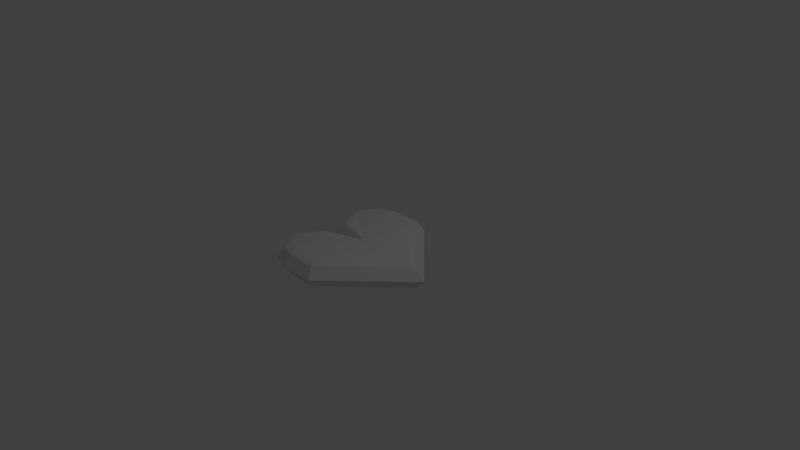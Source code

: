 # Source: Heart.blend  (saved by Blender 2.78.0; exported with 4.5.12 LTS)
import bpy
from mathutils import Matrix  # noqa: F401  (used for matrix-valued properties, if any)

bpy.ops.wm.read_factory_settings(use_empty=True)
scene = bpy.context.scene
scene.name = 'Scene'

# ---- collections
col_collection_1 = bpy.data.collections.new('Collection 1'); scene.collection.children.link(col_collection_1)

# ---- materials (node trees are filled in below, after node groups)
mat_material = bpy.data.materials.new('Material')
mat_material.alpha_threshold = 0.0
mat_material.use_transparent_shadow = False
mat_material.roughness = 0.5
mat_material.line_color = (0.0, 0.0, 0.0, 1.0)

# ---- material node trees

# ---- world
world_world = bpy.data.worlds.new('World'); scene.world = world_world
world_world.color = (0.05088, 0.05088, 0.05088)
world_world.use_sun_shadow = False
world_world.sun_shadow_jitter_overblur = 0.0
world_world.cycles.sampling_method = 'MANUAL'

# ---- cameras
cam_camera = bpy.data.cameras.new('Camera')
cam_camera.clip_end = 100.0
cam_camera.lens = 35.0
cam_camera.sensor_width = 32.0
cam_camera.sensor_height = 18.0
cam_camera.ortho_scale = 7.314
cam_camera.dof.focus_distance = 0.0
cam_camera.dof.aperture_fstop = 128.0

# ---- lights
light_lamp = bpy.data.lights.new('Lamp', 'POINT')
light_lamp.transmission_factor = 0.0
light_lamp.cutoff_distance = 30.0
light_lamp.energy = 100.0
light_lamp.shadow_buffer_clip_start = 1.001
light_lamp.shadow_soft_size = 0.1
light_lamp.shadow_maximum_resolution = 0.006
light_lamp.use_absolute_resolution = True

# ---- meshes
me_cube = bpy.data.meshes.new('Cube')
me_cube.from_pydata([(-0.5, 0.0, 0.0007708), (-0.04142, 0.9, 0.1417), (-0.4813, 0.9, 0.1417), (-0.04142, -0.9, 0.1417), (0.4293, -0.4293, 0.1417), (-0.6379, 0.7679, 0.1649), (-0.8831, 0.4988, 0.1417), (-0.4813, -0.9, 0.1417), (0.4293, 0.4293, 0.1417), (0.8586, 0.0, 0.1417), (-0.6394, 0.2178, 0.1649), (-0.6394, -0.2178, 0.1649), (-0.8831, -0.4988, 0.1417), (-0.5, 0.5, 0.1943), (-0.5, -0.5, 0.1943), (0.0, 0.5, 0.1943), (0.0, -0.5, 0.1943), (0.0, 0.0, 0.1649), (0.5, 0.0, 0.1649), (-0.6379, -0.7679, 0.1649), (-0.1639, 0.0, 0.1417), (0.0, -1.0, 0.0007708), (-0.75, 0.903, 0.0007708), (-1.0, 0.5, 0.0007708), (-0.75, 0.07791, 0.0007708), (-1.0, -0.5, 0.0007708), (-0.75, -0.903, 0.0007708), (-0.06895, 0.8335, 0.1649), (-0.4688, 0.8335, 0.1649), (-0.06895, -0.8335, 0.1649), (0.3823, -0.3823, 0.1649), (-0.6826, 0.8218, 0.1417), (-0.8054, 0.498, 0.1649), (-0.4688, -0.8335, 0.1649), (0.3823, 0.3823, 0.1649), (0.7646, 0.0, 0.1649), (-0.6835, 0.1619, 0.1417), (-0.6835, -0.1619, 0.1417), (-0.8054, -0.498, 0.1649), (-0.6826, -0.8218, 0.1417), (-0.1176, 0.0, 0.1649), (-0.5, 0.0, -0.0007708), (-0.04142, 0.9, -0.1417), (-0.4813, 0.9, -0.1417), (-0.04142, -0.9, -0.1417), (0.4293, -0.4293, -0.1417), (-0.6379, 0.7679, -0.1649), (-0.8831, 0.4988, -0.1417), (-0.4813, -0.9, -0.1417), (0.4293, 0.4293, -0.1417), (0.8586, 0.0, -0.1417), (-0.6394, 0.2178, -0.1649), (-0.6394, -0.2178, -0.1649), (-0.8831, -0.4988, -0.1417), (-0.5, 0.5, -0.1943), (-0.5, -0.5, -0.1943), (-0.5, 0.0, 0.0), (0.0, 0.5, -0.1943), (0.0, -0.5, -0.1943), (0.0, 0.0, -0.1649), (0.5, 0.0, -0.1649), (-0.6379, -0.7679, -0.1649), (0.0, 1.0, 0.0), (-0.5, 1.0, 0.0), (0.0, -1.0, 0.0), (0.5, -0.5, 0.0), (-0.75, 0.903, 0.0), (-1.0, 0.5, 0.0), (-0.5, -1.0, 0.0), (0.5, 0.5, 0.0), (1.0, 0.0, 0.0), (-0.75, 0.07791, 0.0), (-0.75, -0.07791, 0.0), (-1.0, -0.5, 0.0), (-0.75, -0.903, 0.0), (-0.1639, 0.0, -0.1417), (0.0, -1.0, -0.0007708), (-0.75, 0.903, -0.0007708), (-1.0, 0.5, -0.0007708), (-0.75, 0.07791, -0.0007708), (-1.0, -0.5, -0.0007708), (-0.75, -0.903, -0.0007708), (-0.06895, 0.8335, -0.1649), (-0.4688, 0.8335, -0.1649), (-0.06895, -0.8335, -0.1649), (0.3823, -0.3823, -0.1649), (-0.6826, 0.8218, -0.1417), (-0.8054, 0.498, -0.1649), (-0.4688, -0.8335, -0.1649), (0.3823, 0.3823, -0.1649), (0.7646, 0.0, -0.1649), (-0.6835, 0.1619, -0.1417), (-0.6835, -0.1619, -0.1417), (-0.8054, -0.498, -0.1649), (-0.6826, -0.8218, -0.1417), (-0.1176, 0.0, -0.1649)], [], [(13, 15, 27, 28), (30, 16, 29), (32, 10, 40, 13), (14, 38, 19, 33), (40, 11, 38, 14), (33, 29, 16, 14), (14, 16, 17, 40), (40, 17, 15, 13), (35, 18, 30), (16, 30, 18, 17), (17, 18, 34, 15), (15, 34, 27), (34, 18, 35), (28, 5, 32, 13), (25, 26, 74, 73), (23, 24, 71, 67), (72, 25, 73), (63, 22, 66), (24, 0, 56, 71), (21, 65, 64), (0, 72, 56), (22, 23, 67, 66), (26, 68, 74), (68, 21, 64), (2, 1, 62, 63), (4, 3, 64, 65), (6, 31, 66, 67), (3, 7, 68, 64), (8, 9, 70, 69), (36, 6, 67, 71), (12, 37, 72, 73), (9, 4, 65, 70), (39, 12, 73, 74), (1, 8, 69, 62), (31, 2, 63, 66), (20, 36, 71, 56), (37, 20, 56, 72), (7, 39, 74, 68), (28, 27, 1, 2), (30, 29, 3, 4), (32, 5, 31, 6), (29, 33, 7, 3), (34, 35, 9, 8), (10, 32, 6, 36), (38, 11, 37, 12), (35, 30, 4, 9), (19, 38, 12, 39), (27, 34, 8, 1), (5, 28, 2, 31), (40, 10, 36, 20), (11, 40, 20, 37), (33, 19, 39, 7), (54, 83, 82, 57), (85, 84, 58), (87, 54, 95, 51), (55, 88, 61, 93), (95, 55, 93, 52), (88, 55, 58, 84), (55, 95, 59, 58), (95, 54, 57, 59), (90, 85, 60), (58, 59, 60, 85), (59, 57, 89, 60), (57, 82, 89), (89, 90, 60), (83, 54, 87, 46), (80, 73, 74, 81), (78, 67, 71, 79), (72, 73, 80), (63, 66, 77), (79, 71, 56, 41), (76, 64, 65), (41, 56, 72), (77, 66, 67, 78), (81, 74, 68), (68, 64, 76), (43, 63, 62, 42), (45, 65, 64, 44), (47, 67, 66, 86), (44, 64, 68, 48), (49, 69, 70, 50), (91, 71, 67, 47), (53, 73, 72, 92), (50, 70, 65, 45), (94, 74, 73, 53), (42, 62, 69, 49), (86, 66, 63, 43), (75, 56, 71, 91), (92, 72, 56, 75), (48, 68, 74, 94), (83, 43, 42, 82), (85, 45, 44, 84), (87, 47, 86, 46), (84, 44, 48, 88), (89, 49, 50, 90), (51, 91, 47, 87), (93, 53, 92, 52), (90, 50, 45, 85), (61, 94, 53, 93), (82, 42, 49, 89), (46, 86, 43, 83), (95, 75, 91, 51), (52, 92, 75, 95), (88, 48, 94, 61)])
_uv = me_cube.uv_layers.new(name='UVMap')
_uv.uv.foreach_set('vector', [0.1223, 0.3083, 0.2168, 0.3939, 0.1406, 0.439, 0.06504, 0.3706, 0.4556, 0.308, 0.4058, 0.2225, 0.4556, 0.1535, 0.06486, 0.2555, 0.1492, 0.2359, 0.2889, 0.2879, 0.1223, 0.3083, 0.3113, 0.137, 0.2531, 0.08489, 0.3357, 0.06732, 0.3801, 0.08502, 0.2889, 0.2879, 0.2315, 0.1613, 0.2531, 0.08489, 0.3113, 0.137, 0.3801, 0.08502, 0.4556, 0.1535, 0.4058, 0.2225, 0.3113, 0.137, 0.3113, 0.137, 0.4058, 0.2225, 0.3111, 0.3081, 0.2889, 0.2879, 0.2889, 0.2879, 0.3111, 0.3081, 0.2168, 0.3939, 0.1223, 0.3083, 0.4556, 0.4389, 0.4056, 0.3936, 0.4556, 0.308, 0.4058, 0.2225, 0.4556, 0.308, 0.4056, 0.3936, 0.3111, 0.3081, 0.3111, 0.3081, 0.4056, 0.3936, 0.3111, 0.439, 0.2168, 0.3939, 0.2168, 0.3939, 0.3111, 0.439, 0.1406, 0.439, 0.3111, 0.439, 0.4056, 0.3936, 0.4556, 0.4389, 0.06504, 0.3706, 0.04549, 0.3304, 0.06486, 0.2555, 0.1223, 0.3083, 0.781, 0.5035, 0.781, 0.6183, 0.7808, 0.6183, 0.7808, 0.5035, 0.7272, 0.5035, 0.7272, 0.6223, 0.727, 0.6223, 0.727, 0.5035, 0.5441, 0.6797, 0.5441, 0.7706, 0.5439, 0.7706, 0.8347, 0.6578, 0.8345, 0.5928, 0.8347, 0.5928, 0.7272, 0.6223, 0.7272, 0.6698, 0.727, 0.6698, 0.727, 0.6223, 0.6733, 0.5891, 0.6733, 0.7604, 0.6731, 0.5891, 0.5975, 0.7431, 0.5979, 0.6797, 0.5977, 0.7431, 0.8345, 0.5928, 0.8345, 0.5035, 0.8347, 0.5035, 0.8347, 0.5928, 0.781, 0.6183, 0.7808, 0.6698, 0.7808, 0.6183, 0.673, 0.5035, 0.6733, 0.5891, 0.6731, 0.5891, 0.361, 0.6608, 0.361, 0.7362, 0.3231, 0.7604, 0.3231, 0.6748, 0.1025, 0.6683, 0.1025, 0.8135, 0.06462, 0.812, 0.06462, 0.6578, 0.361, 0.5233, 0.361, 0.613, 0.3231, 0.6153, 0.3231, 0.5035, 0.1025, 0.8135, 0.1025, 0.9141, 0.06462, 0.9264, 0.06462, 0.812, 0.2317, 0.6756, 0.2317, 0.8184, 0.1938, 0.8362, 0.1938, 0.6698, 0.1513, 0.2187, 0.0499, 0.2422, 0.02684, 0.2218, 0.1538, 0.1923, 0.4144, 0.7121, 0.4144, 0.6202, 0.4523, 0.6172, 0.4523, 0.7323, 0.1025, 0.5358, 0.1025, 0.6683, 0.06462, 0.6578, 0.06462, 0.5035, 0.3373, 0.05031, 0.2384, 0.07135, 0.2158, 0.05046, 0.3392, 0.02422, 0.2317, 0.519, 0.2317, 0.6756, 0.1938, 0.6698, 0.1938, 0.5035, 0.361, 0.613, 0.361, 0.6608, 0.3231, 0.6748, 0.3231, 0.6153, 0.5436, 0.6313, 0.5436, 0.5254, 0.5815, 0.5035, 0.5815, 0.5544, 0.4144, 0.6202, 0.4144, 0.5035, 0.4523, 0.561, 0.4523, 0.6172, 0.1025, 0.9141, 0.1025, 0.9539, 0.06462, 0.9758, 0.06462, 0.9264, 0.06504, 0.3706, 0.1406, 0.439, 0.1331, 0.455, 0.05001, 0.3797, 0.4556, 0.308, 0.4556, 0.1535, 0.4733, 0.1467, 0.4733, 0.3079, 0.06486, 0.2555, 0.04549, 0.3304, 0.02673, 0.3319, 0.0499, 0.2422, 0.4556, 0.1535, 0.3801, 0.08502, 0.3902, 0.07139, 0.4733, 0.1467, 0.3111, 0.439, 0.4556, 0.4389, 0.4733, 0.4549, 0.311, 0.455, 0.1492, 0.2359, 0.06486, 0.2555, 0.0499, 0.2422, 0.1513, 0.2187, 0.2531, 0.08489, 0.2315, 0.1613, 0.2125, 0.1632, 0.2384, 0.07135, 0.4556, 0.4389, 0.4556, 0.308, 0.4733, 0.3079, 0.4733, 0.4549, 0.3357, 0.06732, 0.2531, 0.08489, 0.2384, 0.07135, 0.3373, 0.05031, 0.1406, 0.439, 0.3111, 0.439, 0.311, 0.455, 0.1331, 0.455, 0.04549, 0.3304, 0.06504, 0.3706, 0.05001, 0.3797, 0.02673, 0.3319, 0.2889, 0.2879, 0.1492, 0.2359, 0.1513, 0.2187, 0.2801, 0.2799, 0.2315, 0.1613, 0.2889, 0.2879, 0.2801, 0.2799, 0.2125, 0.1632, 0.3801, 0.08502, 0.3357, 0.06732, 0.3373, 0.05031, 0.3902, 0.07139, 0.6223, 0.171, 0.565, 0.1087, 0.6406, 0.04021, 0.7168, 0.08541, 0.9556, 0.1712, 0.9556, 0.3258, 0.9058, 0.2567, 0.5649, 0.2237, 0.6223, 0.171, 0.7889, 0.1913, 0.6492, 0.2433, 0.8113, 0.3423, 0.8801, 0.3942, 0.8357, 0.4119, 0.7531, 0.3944, 0.7889, 0.1913, 0.8113, 0.3423, 0.7531, 0.3944, 0.7315, 0.318, 0.8801, 0.3942, 0.8113, 0.3423, 0.9058, 0.2567, 0.9556, 0.3258, 0.8113, 0.3423, 0.7889, 0.1913, 0.8111, 0.1712, 0.9058, 0.2567, 0.7889, 0.1913, 0.6223, 0.171, 0.7168, 0.08541, 0.8111, 0.1712, 0.9556, 0.04032, 0.9556, 0.1712, 0.9056, 0.08561, 0.9058, 0.2567, 0.8111, 0.1712, 0.9056, 0.08561, 0.9556, 0.1712, 0.8111, 0.1712, 0.7168, 0.08541, 0.8111, 0.04027, 0.9056, 0.08561, 0.7168, 0.08541, 0.6406, 0.04021, 0.8111, 0.04027, 0.8111, 0.04027, 0.9556, 0.04032, 0.9056, 0.08561, 0.565, 0.1087, 0.6223, 0.171, 0.5649, 0.2237, 0.5455, 0.1488, 0.7806, 0.5035, 0.7808, 0.5035, 0.7808, 0.6183, 0.7806, 0.6183, 0.7268, 0.5035, 0.727, 0.5035, 0.727, 0.6223, 0.7268, 0.6223, 0.5441, 0.6797, 0.5439, 0.7706, 0.5436, 0.7706, 0.8347, 0.6578, 0.8347, 0.5928, 0.8349, 0.5928, 0.7268, 0.6223, 0.727, 0.6223, 0.727, 0.6698, 0.7268, 0.6698, 0.6729, 0.5891, 0.6731, 0.5891, 0.6733, 0.7604, 0.5979, 0.7431, 0.5977, 0.7431, 0.5979, 0.6797, 0.8349, 0.5928, 0.8347, 0.5928, 0.8347, 0.5035, 0.8349, 0.5035, 0.7806, 0.6183, 0.7808, 0.6183, 0.7808, 0.6698, 0.673, 0.5035, 0.6731, 0.5891, 0.6729, 0.5891, 0.2852, 0.6608, 0.3231, 0.6748, 0.3231, 0.7604, 0.2852, 0.7362, 0.02673, 0.6683, 0.06462, 0.6578, 0.06462, 0.812, 0.02673, 0.8135, 0.2852, 0.5233, 0.3231, 0.5035, 0.3231, 0.6153, 0.2852, 0.613, 0.02673, 0.8135, 0.06462, 0.812, 0.06462, 0.9264, 0.02673, 0.9141, 0.156, 0.6756, 0.1938, 0.6698, 0.1938, 0.8362, 0.156, 0.8184, 0.6513, 0.2606, 0.6538, 0.287, 0.5268, 0.2575, 0.5499, 0.237, 0.4902, 0.7121, 0.4523, 0.7323, 0.4523, 0.6172, 0.4902, 0.6202, 0.02673, 0.5358, 0.06462, 0.5035, 0.06462, 0.6578, 0.02673, 0.6683, 0.8373, 0.4289, 0.8392, 0.455, 0.7158, 0.4288, 0.7384, 0.4079, 0.156, 0.519, 0.1938, 0.5035, 0.1938, 0.6698, 0.156, 0.6756, 0.2852, 0.613, 0.3231, 0.6153, 0.3231, 0.6748, 0.2852, 0.6608, 0.6194, 0.6313, 0.5815, 0.5544, 0.5815, 0.5035, 0.6194, 0.5254, 0.4902, 0.6202, 0.4523, 0.6172, 0.4523, 0.561, 0.4902, 0.5035, 0.02673, 0.9141, 0.06462, 0.9264, 0.06462, 0.9758, 0.02673, 0.9539, 0.565, 0.1087, 0.55, 0.09951, 0.6331, 0.02422, 0.6406, 0.04021, 0.9556, 0.1712, 0.9733, 0.1714, 0.9733, 0.3326, 0.9556, 0.3258, 0.5649, 0.2237, 0.5499, 0.237, 0.5267, 0.1474, 0.5455, 0.1488, 0.9556, 0.3258, 0.9733, 0.3326, 0.8902, 0.4079, 0.8801, 0.3942, 0.8111, 0.04027, 0.811, 0.02428, 0.9733, 0.02434, 0.9556, 0.04032, 0.6492, 0.2433, 0.6513, 0.2606, 0.5499, 0.237, 0.5649, 0.2237, 0.7531, 0.3944, 0.7384, 0.4079, 0.7125, 0.3161, 0.7315, 0.318, 0.9556, 0.04032, 0.9733, 0.02434, 0.9733, 0.1714, 0.9556, 0.1712, 0.8357, 0.4119, 0.8373, 0.4289, 0.7384, 0.4079, 0.7531, 0.3944, 0.6406, 0.04021, 0.6331, 0.02422, 0.811, 0.02428, 0.8111, 0.04027, 0.5455, 0.1488, 0.5267, 0.1474, 0.55, 0.09951, 0.565, 0.1087, 0.7889, 0.1913, 0.7801, 0.1994, 0.6513, 0.2606, 0.6492, 0.2433, 0.7315, 0.318, 0.7125, 0.3161, 0.7801, 0.1994, 0.7889, 0.1913, 0.8801, 0.3942, 0.8902, 0.4079, 0.8373, 0.4289, 0.8357, 0.4119])
me_cube.materials.append(mat_material)
me_cube.use_remesh_preserve_volume = False
me_cube.use_remesh_preserve_attributes = False
me_cube.use_mirror_vertex_groups = False
me_cube.update()

# ---- objects
ob_cube = bpy.data.objects.new('Cube', me_cube)
ob_lamp = bpy.data.objects.new('Lamp', light_lamp)
ob_camera = bpy.data.objects.new('Camera', cam_camera)

# ---- transforms, parenting, visibility, modifiers, constraints
ob_cube.location = (0.0, 0.0, 0.0)
ob_cube.lock_rotations_4d = False
ob_cube.empty_display_type = 'ARROWS'
ob_cube.lineart.crease_threshold = 0.0
ob_lamp.location = (4.076, 1.005, 5.904)
ob_lamp.rotation_euler = (0.6503, 0.05522, 1.866)
ob_lamp.lock_rotations_4d = False
ob_lamp.empty_display_type = 'ARROWS'
ob_lamp.color = (0.0, 0.0, 0.0, 0.0)
ob_lamp.lineart.crease_threshold = 0.0
ob_camera.location = (7.481, -6.508, 5.344)
ob_camera.rotation_euler = (1.109, 0.0, 0.8149)
ob_camera.lock_rotations_4d = False
ob_camera.empty_display_type = 'ARROWS'
ob_camera.color = (0.0, 0.0, 0.0, 0.0)
ob_camera.display_type = 'WIRE'
ob_camera.lineart.crease_threshold = 0.0

# ---- collection membership
col_collection_1.objects.link(ob_cube)
col_collection_1.objects.link(ob_lamp)
col_collection_1.objects.link(ob_camera)

# ---- scene / render settings (as saved in the file)
scene.camera = ob_camera
scene.frame_start = 1; scene.frame_end = 250; scene.frame_set(1)
scene.render.engine = 'BLENDER_EEVEE_NEXT'
scene.render.resolution_percentage = 50
scene.render.dither_intensity = 0.0
scene.cycles.use_denoising = False
scene.cycles.samples = 128
scene.cycles.sampling_pattern = 'TABULATED_SOBOL'
scene.cycles.light_sampling_threshold = 0.0
scene.cycles.use_adaptive_sampling = False
scene.cycles.use_light_tree = False
scene.cycles.blur_glossy = 0.0
scene.cycles.sample_clamp_indirect = 0.0
scene.view_settings.view_transform = 'Standard'
bpy.context.view_layer.update()
